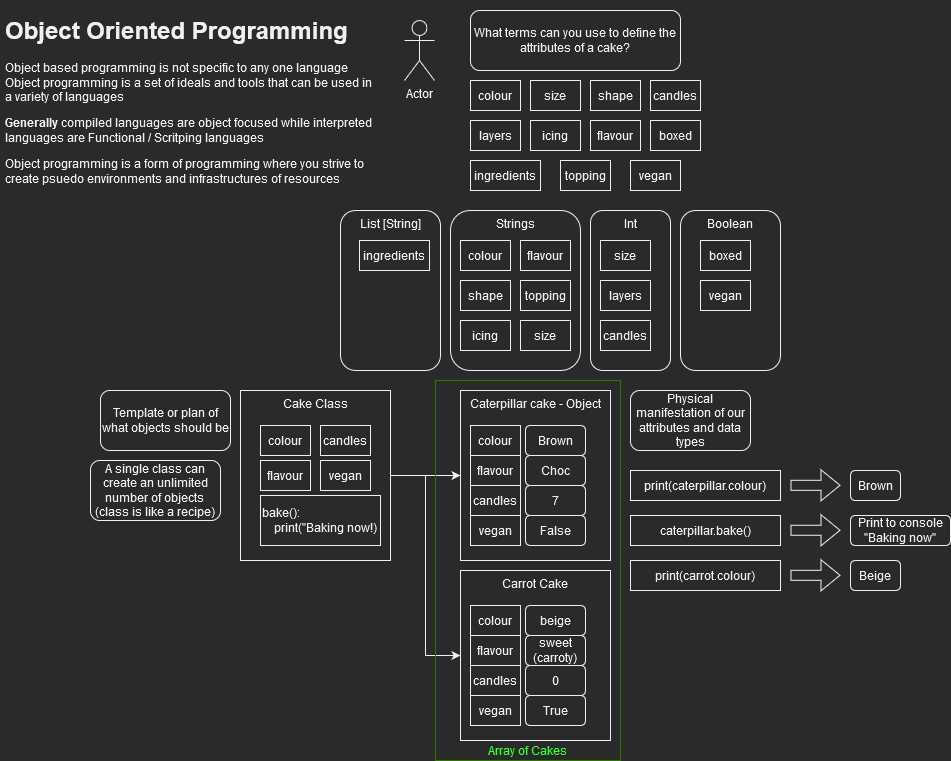

The diagram above was exported from draw.io. Its source (the exported page's mxGraphModel, read from the mxfile embedded in the PNG):
<mxGraphModel dx="774" dy="358" grid="1" gridSize="10" guides="1" tooltips="1" connect="1" arrows="1" fold="1" page="1" pageScale="1" pageWidth="827" pageHeight="1169" math="0" shadow="0">
  <root>
    <mxCell id="0" />
    <mxCell id="1" parent="0" />
    <mxCell id="hcOZ5YCDfZyAG5Uj43PV-22" value="Strings" style="rounded=1;whiteSpace=wrap;html=1;fillColor=none;verticalAlign=top;" vertex="1" parent="1">
      <mxGeometry x="460" y="210" width="130" height="160" as="geometry" />
    </mxCell>
    <mxCell id="hcOZ5YCDfZyAG5Uj43PV-23" value="List [String]" style="rounded=1;whiteSpace=wrap;html=1;fillColor=none;verticalAlign=top;" vertex="1" parent="1">
      <mxGeometry x="350" y="210" width="100" height="160" as="geometry" />
    </mxCell>
    <mxCell id="hcOZ5YCDfZyAG5Uj43PV-28" value="Int" style="rounded=1;whiteSpace=wrap;html=1;fillColor=none;verticalAlign=top;" vertex="1" parent="1">
      <mxGeometry x="600" y="210" width="80" height="160" as="geometry" />
    </mxCell>
    <mxCell id="hcOZ5YCDfZyAG5Uj43PV-32" value="Boolean" style="rounded=1;whiteSpace=wrap;html=1;fillColor=none;verticalAlign=top;" vertex="1" parent="1">
      <mxGeometry x="690" y="210" width="100" height="160" as="geometry" />
    </mxCell>
    <mxCell id="hcOZ5YCDfZyAG5Uj43PV-1" value="&lt;h1&gt;Object Oriented Programming&lt;br&gt;&lt;/h1&gt;&lt;p&gt;Object based programming is not specific to any one language&lt;br&gt;Object programming is a set of ideals and tools that can be used in a variety of languages&lt;/p&gt;&lt;p&gt;&lt;b&gt;Generally &lt;/b&gt;compiled languages are object focused while interpreted languages are Functional / Scritping languages&lt;/p&gt;&lt;p&gt;Object programming is a form of programming where you strive to create psuedo environments and infrastructures of resources&lt;br&gt;&lt;/p&gt;" style="text;html=1;strokeColor=none;fillColor=none;spacing=5;spacingTop=-20;whiteSpace=wrap;overflow=hidden;rounded=0;" vertex="1" parent="1">
      <mxGeometry x="10" y="10" width="380" height="190" as="geometry" />
    </mxCell>
    <mxCell id="hcOZ5YCDfZyAG5Uj43PV-2" value="Actor" style="shape=umlActor;verticalLabelPosition=bottom;verticalAlign=top;html=1;outlineConnect=0;" vertex="1" parent="1">
      <mxGeometry x="414" y="20" width="30" height="60" as="geometry" />
    </mxCell>
    <mxCell id="hcOZ5YCDfZyAG5Uj43PV-3" value="What terms can you use to define the attributes of a cake?" style="rounded=1;whiteSpace=wrap;html=1;" vertex="1" parent="1">
      <mxGeometry x="480" y="10" width="210" height="60" as="geometry" />
    </mxCell>
    <mxCell id="hcOZ5YCDfZyAG5Uj43PV-4" value="colour" style="rounded=0;whiteSpace=wrap;html=1;" vertex="1" parent="1">
      <mxGeometry x="480" y="80" width="50" height="30" as="geometry" />
    </mxCell>
    <mxCell id="hcOZ5YCDfZyAG5Uj43PV-5" value="size" style="rounded=0;whiteSpace=wrap;html=1;" vertex="1" parent="1">
      <mxGeometry x="540" y="80" width="50" height="30" as="geometry" />
    </mxCell>
    <mxCell id="hcOZ5YCDfZyAG5Uj43PV-6" value="shape" style="rounded=0;whiteSpace=wrap;html=1;" vertex="1" parent="1">
      <mxGeometry x="600" y="80" width="50" height="30" as="geometry" />
    </mxCell>
    <mxCell id="hcOZ5YCDfZyAG5Uj43PV-7" value="layers" style="rounded=0;whiteSpace=wrap;html=1;" vertex="1" parent="1">
      <mxGeometry x="480" y="120" width="50" height="30" as="geometry" />
    </mxCell>
    <mxCell id="hcOZ5YCDfZyAG5Uj43PV-8" value="icing" style="rounded=0;whiteSpace=wrap;html=1;" vertex="1" parent="1">
      <mxGeometry x="540" y="120" width="50" height="30" as="geometry" />
    </mxCell>
    <mxCell id="hcOZ5YCDfZyAG5Uj43PV-9" value="flavour" style="rounded=0;whiteSpace=wrap;html=1;" vertex="1" parent="1">
      <mxGeometry x="600" y="120" width="50" height="30" as="geometry" />
    </mxCell>
    <mxCell id="hcOZ5YCDfZyAG5Uj43PV-10" value="ingredients" style="rounded=0;whiteSpace=wrap;html=1;" vertex="1" parent="1">
      <mxGeometry x="480" y="160" width="70" height="30" as="geometry" />
    </mxCell>
    <mxCell id="hcOZ5YCDfZyAG5Uj43PV-11" value="topping" style="rounded=0;whiteSpace=wrap;html=1;" vertex="1" parent="1">
      <mxGeometry x="570" y="160" width="50" height="30" as="geometry" />
    </mxCell>
    <mxCell id="hcOZ5YCDfZyAG5Uj43PV-12" value="vegan" style="rounded=0;whiteSpace=wrap;html=1;" vertex="1" parent="1">
      <mxGeometry x="640" y="160" width="50" height="30" as="geometry" />
    </mxCell>
    <mxCell id="hcOZ5YCDfZyAG5Uj43PV-13" value="candles" style="rounded=0;whiteSpace=wrap;html=1;" vertex="1" parent="1">
      <mxGeometry x="660" y="80" width="50" height="30" as="geometry" />
    </mxCell>
    <mxCell id="hcOZ5YCDfZyAG5Uj43PV-14" value="boxed" style="rounded=0;whiteSpace=wrap;html=1;" vertex="1" parent="1">
      <mxGeometry x="660" y="120" width="50" height="30" as="geometry" />
    </mxCell>
    <mxCell id="hcOZ5YCDfZyAG5Uj43PV-16" value="colour" style="rounded=0;whiteSpace=wrap;html=1;" vertex="1" parent="1">
      <mxGeometry x="470" y="240" width="50" height="30" as="geometry" />
    </mxCell>
    <mxCell id="hcOZ5YCDfZyAG5Uj43PV-17" value="shape" style="rounded=0;whiteSpace=wrap;html=1;" vertex="1" parent="1">
      <mxGeometry x="470" y="280" width="50" height="30" as="geometry" />
    </mxCell>
    <mxCell id="hcOZ5YCDfZyAG5Uj43PV-18" value="icing" style="rounded=0;whiteSpace=wrap;html=1;" vertex="1" parent="1">
      <mxGeometry x="470" y="320" width="50" height="30" as="geometry" />
    </mxCell>
    <mxCell id="hcOZ5YCDfZyAG5Uj43PV-19" value="flavour" style="rounded=0;whiteSpace=wrap;html=1;" vertex="1" parent="1">
      <mxGeometry x="530" y="240" width="50" height="30" as="geometry" />
    </mxCell>
    <mxCell id="hcOZ5YCDfZyAG5Uj43PV-20" value="ingredients" style="rounded=0;whiteSpace=wrap;html=1;" vertex="1" parent="1">
      <mxGeometry x="369" y="240" width="70" height="30" as="geometry" />
    </mxCell>
    <mxCell id="hcOZ5YCDfZyAG5Uj43PV-21" value="topping" style="rounded=0;whiteSpace=wrap;html=1;" vertex="1" parent="1">
      <mxGeometry x="530" y="280" width="50" height="30" as="geometry" />
    </mxCell>
    <mxCell id="hcOZ5YCDfZyAG5Uj43PV-24" value="size" style="rounded=0;whiteSpace=wrap;html=1;" vertex="1" parent="1">
      <mxGeometry x="530" y="320" width="50" height="30" as="geometry" />
    </mxCell>
    <mxCell id="hcOZ5YCDfZyAG5Uj43PV-29" value="size" style="rounded=0;whiteSpace=wrap;html=1;" vertex="1" parent="1">
      <mxGeometry x="610" y="240" width="50" height="30" as="geometry" />
    </mxCell>
    <mxCell id="hcOZ5YCDfZyAG5Uj43PV-30" value="candles" style="rounded=0;whiteSpace=wrap;html=1;" vertex="1" parent="1">
      <mxGeometry x="610" y="320" width="50" height="30" as="geometry" />
    </mxCell>
    <mxCell id="hcOZ5YCDfZyAG5Uj43PV-31" value="layers" style="rounded=0;whiteSpace=wrap;html=1;" vertex="1" parent="1">
      <mxGeometry x="610" y="280" width="50" height="30" as="geometry" />
    </mxCell>
    <mxCell id="hcOZ5YCDfZyAG5Uj43PV-33" value="vegan" style="rounded=0;whiteSpace=wrap;html=1;" vertex="1" parent="1">
      <mxGeometry x="710" y="280" width="50" height="30" as="geometry" />
    </mxCell>
    <mxCell id="hcOZ5YCDfZyAG5Uj43PV-34" value="boxed" style="rounded=0;whiteSpace=wrap;html=1;" vertex="1" parent="1">
      <mxGeometry x="710" y="240" width="50" height="30" as="geometry" />
    </mxCell>
    <mxCell id="hcOZ5YCDfZyAG5Uj43PV-35" value="Caterpillar cake - Object" style="rounded=0;whiteSpace=wrap;html=1;fillColor=default;verticalAlign=top;" vertex="1" parent="1">
      <mxGeometry x="470" y="390" width="150" height="170" as="geometry" />
    </mxCell>
    <mxCell id="hcOZ5YCDfZyAG5Uj43PV-36" value="colour" style="rounded=0;whiteSpace=wrap;html=1;" vertex="1" parent="1">
      <mxGeometry x="480" y="425" width="50" height="30" as="geometry" />
    </mxCell>
    <mxCell id="hcOZ5YCDfZyAG5Uj43PV-37" value="flavour" style="rounded=0;whiteSpace=wrap;html=1;" vertex="1" parent="1">
      <mxGeometry x="480" y="455" width="50" height="30" as="geometry" />
    </mxCell>
    <mxCell id="hcOZ5YCDfZyAG5Uj43PV-39" value="candles" style="rounded=0;whiteSpace=wrap;html=1;" vertex="1" parent="1">
      <mxGeometry x="480" y="485" width="50" height="30" as="geometry" />
    </mxCell>
    <mxCell id="hcOZ5YCDfZyAG5Uj43PV-40" value="vegan" style="rounded=0;whiteSpace=wrap;html=1;" vertex="1" parent="1">
      <mxGeometry x="480" y="515" width="50" height="30" as="geometry" />
    </mxCell>
    <mxCell id="hcOZ5YCDfZyAG5Uj43PV-41" value="Brown " style="rounded=1;whiteSpace=wrap;html=1;fillColor=default;" vertex="1" parent="1">
      <mxGeometry x="535" y="425" width="60" height="30" as="geometry" />
    </mxCell>
    <mxCell id="hcOZ5YCDfZyAG5Uj43PV-42" value="Choc" style="rounded=1;whiteSpace=wrap;html=1;fillColor=default;" vertex="1" parent="1">
      <mxGeometry x="535" y="455" width="60" height="30" as="geometry" />
    </mxCell>
    <mxCell id="hcOZ5YCDfZyAG5Uj43PV-43" value="7" style="rounded=1;whiteSpace=wrap;html=1;fillColor=default;" vertex="1" parent="1">
      <mxGeometry x="535" y="485" width="60" height="30" as="geometry" />
    </mxCell>
    <mxCell id="hcOZ5YCDfZyAG5Uj43PV-44" value="False" style="rounded=1;whiteSpace=wrap;html=1;fillColor=default;" vertex="1" parent="1">
      <mxGeometry x="535" y="515" width="60" height="30" as="geometry" />
    </mxCell>
    <mxCell id="hcOZ5YCDfZyAG5Uj43PV-45" value="Physical manifestation of our attributes and data types" style="rounded=1;whiteSpace=wrap;html=1;fillColor=default;" vertex="1" parent="1">
      <mxGeometry x="640" y="390" width="120" height="60" as="geometry" />
    </mxCell>
    <mxCell id="hcOZ5YCDfZyAG5Uj43PV-46" value="print(caterpillar.colour)" style="rounded=0;whiteSpace=wrap;html=1;fillColor=default;" vertex="1" parent="1">
      <mxGeometry x="640" y="470" width="150" height="30" as="geometry" />
    </mxCell>
    <mxCell id="hcOZ5YCDfZyAG5Uj43PV-47" value="" style="shape=flexArrow;endArrow=classic;html=1;rounded=0;" edge="1" parent="1">
      <mxGeometry width="50" height="50" relative="1" as="geometry">
        <mxPoint x="800" y="484.79999999999995" as="sourcePoint" />
        <mxPoint x="850" y="484.79999999999995" as="targetPoint" />
      </mxGeometry>
    </mxCell>
    <mxCell id="hcOZ5YCDfZyAG5Uj43PV-48" value="Brown" style="rounded=1;whiteSpace=wrap;html=1;fillColor=default;" vertex="1" parent="1">
      <mxGeometry x="860" y="470" width="50" height="30" as="geometry" />
    </mxCell>
    <mxCell id="hcOZ5YCDfZyAG5Uj43PV-59" style="edgeStyle=orthogonalEdgeStyle;rounded=0;orthogonalLoop=1;jettySize=auto;html=1;" edge="1" parent="1" source="hcOZ5YCDfZyAG5Uj43PV-49" target="hcOZ5YCDfZyAG5Uj43PV-35">
      <mxGeometry relative="1" as="geometry" />
    </mxCell>
    <mxCell id="hcOZ5YCDfZyAG5Uj43PV-70" style="edgeStyle=orthogonalEdgeStyle;rounded=0;orthogonalLoop=1;jettySize=auto;html=1;entryX=0;entryY=0.5;entryDx=0;entryDy=0;" edge="1" parent="1" source="hcOZ5YCDfZyAG5Uj43PV-49" target="hcOZ5YCDfZyAG5Uj43PV-61">
      <mxGeometry relative="1" as="geometry" />
    </mxCell>
    <mxCell id="hcOZ5YCDfZyAG5Uj43PV-49" value="Cake Class" style="rounded=0;whiteSpace=wrap;html=1;fillColor=default;verticalAlign=top;" vertex="1" parent="1">
      <mxGeometry x="250" y="390" width="150" height="170" as="geometry" />
    </mxCell>
    <mxCell id="hcOZ5YCDfZyAG5Uj43PV-50" value="Template or plan of what objects should be" style="rounded=1;whiteSpace=wrap;html=1;fillColor=default;" vertex="1" parent="1">
      <mxGeometry x="110" y="390" width="130" height="60" as="geometry" />
    </mxCell>
    <mxCell id="hcOZ5YCDfZyAG5Uj43PV-51" value="colour" style="rounded=0;whiteSpace=wrap;html=1;" vertex="1" parent="1">
      <mxGeometry x="270" y="425" width="50" height="30" as="geometry" />
    </mxCell>
    <mxCell id="hcOZ5YCDfZyAG5Uj43PV-52" value="flavour" style="rounded=0;whiteSpace=wrap;html=1;" vertex="1" parent="1">
      <mxGeometry x="270" y="460" width="50" height="30" as="geometry" />
    </mxCell>
    <mxCell id="hcOZ5YCDfZyAG5Uj43PV-53" value="candles" style="rounded=0;whiteSpace=wrap;html=1;" vertex="1" parent="1">
      <mxGeometry x="330" y="425" width="50" height="30" as="geometry" />
    </mxCell>
    <mxCell id="hcOZ5YCDfZyAG5Uj43PV-54" value="vegan" style="rounded=0;whiteSpace=wrap;html=1;" vertex="1" parent="1">
      <mxGeometry x="330" y="460" width="50" height="30" as="geometry" />
    </mxCell>
    <mxCell id="hcOZ5YCDfZyAG5Uj43PV-55" value="&lt;div&gt;bake():&lt;/div&gt;&lt;div&gt;&amp;nbsp;&amp;nbsp;&amp;nbsp; print(&quot;Baking now!)&lt;br&gt;&lt;/div&gt;" style="rounded=0;whiteSpace=wrap;html=1;align=left;" vertex="1" parent="1">
      <mxGeometry x="270" y="495" width="120" height="50" as="geometry" />
    </mxCell>
    <mxCell id="hcOZ5YCDfZyAG5Uj43PV-56" value="caterpillar.bake()" style="rounded=0;whiteSpace=wrap;html=1;fillColor=default;" vertex="1" parent="1">
      <mxGeometry x="640" y="515" width="150" height="30" as="geometry" />
    </mxCell>
    <mxCell id="hcOZ5YCDfZyAG5Uj43PV-57" value="" style="shape=flexArrow;endArrow=classic;html=1;rounded=0;" edge="1" parent="1">
      <mxGeometry width="50" height="50" relative="1" as="geometry">
        <mxPoint x="800" y="529.76" as="sourcePoint" />
        <mxPoint x="850" y="529.76" as="targetPoint" />
      </mxGeometry>
    </mxCell>
    <mxCell id="hcOZ5YCDfZyAG5Uj43PV-58" value="Print to console &quot;Baking now&quot;" style="rounded=1;whiteSpace=wrap;html=1;fillColor=default;" vertex="1" parent="1">
      <mxGeometry x="860" y="515" width="100" height="30" as="geometry" />
    </mxCell>
    <mxCell id="hcOZ5YCDfZyAG5Uj43PV-60" value="A single class can create an unlimited number of objects&lt;br&gt;(class is like a recipe)" style="rounded=1;whiteSpace=wrap;html=1;fillColor=default;" vertex="1" parent="1">
      <mxGeometry x="100" y="460" width="130" height="60" as="geometry" />
    </mxCell>
    <mxCell id="hcOZ5YCDfZyAG5Uj43PV-61" value="Carrot Cake " style="rounded=0;whiteSpace=wrap;html=1;fillColor=default;verticalAlign=top;" vertex="1" parent="1">
      <mxGeometry x="470" y="570" width="150" height="170" as="geometry" />
    </mxCell>
    <mxCell id="hcOZ5YCDfZyAG5Uj43PV-62" value="colour" style="rounded=0;whiteSpace=wrap;html=1;" vertex="1" parent="1">
      <mxGeometry x="480" y="605" width="50" height="30" as="geometry" />
    </mxCell>
    <mxCell id="hcOZ5YCDfZyAG5Uj43PV-63" value="flavour" style="rounded=0;whiteSpace=wrap;html=1;" vertex="1" parent="1">
      <mxGeometry x="480" y="635" width="50" height="30" as="geometry" />
    </mxCell>
    <mxCell id="hcOZ5YCDfZyAG5Uj43PV-64" value="candles" style="rounded=0;whiteSpace=wrap;html=1;" vertex="1" parent="1">
      <mxGeometry x="480" y="665" width="50" height="30" as="geometry" />
    </mxCell>
    <mxCell id="hcOZ5YCDfZyAG5Uj43PV-65" value="vegan" style="rounded=0;whiteSpace=wrap;html=1;" vertex="1" parent="1">
      <mxGeometry x="480" y="695" width="50" height="30" as="geometry" />
    </mxCell>
    <mxCell id="hcOZ5YCDfZyAG5Uj43PV-66" value="beige" style="rounded=1;whiteSpace=wrap;html=1;fillColor=default;" vertex="1" parent="1">
      <mxGeometry x="535" y="605" width="60" height="30" as="geometry" />
    </mxCell>
    <mxCell id="hcOZ5YCDfZyAG5Uj43PV-67" value="sweet (carroty)" style="rounded=1;whiteSpace=wrap;html=1;fillColor=default;" vertex="1" parent="1">
      <mxGeometry x="535" y="635" width="60" height="30" as="geometry" />
    </mxCell>
    <mxCell id="hcOZ5YCDfZyAG5Uj43PV-68" value="0" style="rounded=1;whiteSpace=wrap;html=1;fillColor=default;" vertex="1" parent="1">
      <mxGeometry x="535" y="665" width="60" height="30" as="geometry" />
    </mxCell>
    <mxCell id="hcOZ5YCDfZyAG5Uj43PV-69" value="True" style="rounded=1;whiteSpace=wrap;html=1;fillColor=default;" vertex="1" parent="1">
      <mxGeometry x="535" y="695" width="60" height="30" as="geometry" />
    </mxCell>
    <mxCell id="hcOZ5YCDfZyAG5Uj43PV-71" value="print(carrot.colour)" style="rounded=0;whiteSpace=wrap;html=1;fillColor=default;" vertex="1" parent="1">
      <mxGeometry x="640" y="560" width="150" height="30" as="geometry" />
    </mxCell>
    <mxCell id="hcOZ5YCDfZyAG5Uj43PV-72" value="" style="shape=flexArrow;endArrow=classic;html=1;rounded=0;" edge="1" parent="1">
      <mxGeometry width="50" height="50" relative="1" as="geometry">
        <mxPoint x="800" y="574.8" as="sourcePoint" />
        <mxPoint x="850" y="574.8" as="targetPoint" />
      </mxGeometry>
    </mxCell>
    <mxCell id="hcOZ5YCDfZyAG5Uj43PV-73" value="Beige" style="rounded=1;whiteSpace=wrap;html=1;fillColor=default;" vertex="1" parent="1">
      <mxGeometry x="860" y="560" width="50" height="30" as="geometry" />
    </mxCell>
    <mxCell id="hcOZ5YCDfZyAG5Uj43PV-74" value="Array of Cakes" style="rounded=0;whiteSpace=wrap;html=1;fillColor=none;fontColor=#33FF33;strokeColor=#2D7600;verticalAlign=bottom;" vertex="1" parent="1">
      <mxGeometry x="445" y="380" width="185" height="380" as="geometry" />
    </mxCell>
  </root>
</mxGraphModel>